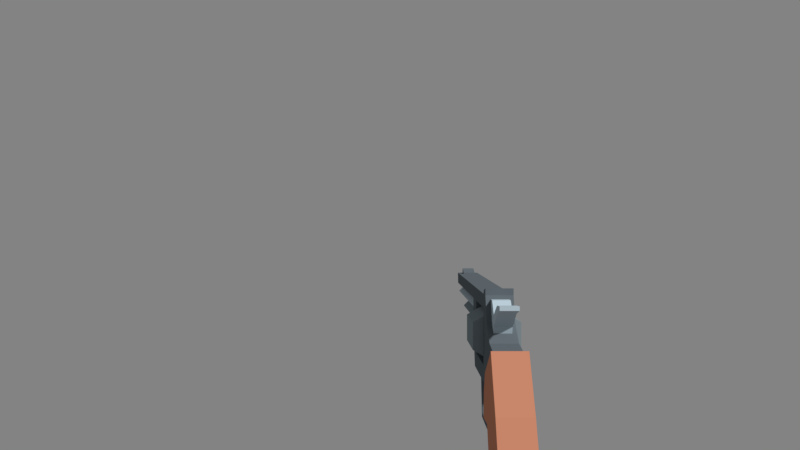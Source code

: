 # Source: revolver-python.blend  (saved by Blender 2.79.0; exported with 4.5.12 LTS)
import bpy
from mathutils import Matrix  # noqa: F401  (used for matrix-valued properties, if any)

bpy.ops.wm.read_factory_settings(use_empty=True)
scene = bpy.context.scene
scene.name = 'Scene'

# ---- collections
col_collection_1 = bpy.data.collections.new('Collection 1'); scene.collection.children.link(col_collection_1)

# ---- materials (node trees are filled in below, after node groups)
mat_metal_dark = bpy.data.materials.new('metal_dark')
mat_metal_dark.alpha_threshold = 0.0
mat_metal_dark.diffuse_color = (0.12, 0.1441, 0.162, 1.0)
mat_metal_dark.specular_color = (0.12, 0.1441, 0.162)
mat_metal_dark.roughness = 0.5
mat_metal_dark.specular_intensity = 0.0
mat_metal_copper = bpy.data.materials.new('metal_copper')
mat_metal_copper.alpha_threshold = 0.0
mat_metal_copper.diffuse_color = (0.5583, 0.2307, 0.1384, 1.0)
mat_metal_copper.specular_color = (0.5583, 0.2307, 0.1384)
mat_metal_copper.roughness = 0.5
mat_metal_copper.specular_intensity = 0.0
mat_metal = bpy.data.materials.new('metal')
mat_metal.alpha_threshold = 0.0
mat_metal.diffuse_color = (0.2232, 0.2747, 0.3005, 1.0)
mat_metal.specular_color = (0.2232, 0.2747, 0.3005)
mat_metal.roughness = 0.5
mat_metal.specular_intensity = 0.0
mat_metal.line_color = (0.0, 0.0, 0.0, 1.0)
mat_metal_light = bpy.data.materials.new('metal_light')
mat_metal_light.alpha_threshold = 0.0
mat_metal_light.diffuse_color = (0.4621, 0.5647, 0.6308, 1.0)
mat_metal_light.specular_color = (0.503, 0.624, 0.6724)
mat_metal_light.roughness = 0.5
mat_metal_light.specular_intensity = 0.0

# ---- material node trees

# ---- world
world_world = bpy.data.worlds.new('World'); scene.world = world_world
world_world.color = (0.2266, 0.2266, 0.2266)
world_world.use_sun_shadow = False
world_world.sun_shadow_jitter_overblur = 0.0
world_world.cycles.sampling_method = 'MANUAL'

# ---- cameras
cam_camera = bpy.data.cameras.new('Camera')
cam_camera.clip_end = 100.0
cam_camera.lens = 27.71
cam_camera.sensor_width = 32.0
cam_camera.sensor_height = 18.0
cam_camera.ortho_scale = 7.314
cam_camera.lens_unit = 'FOV'
cam_camera.dof.focus_distance = 0.0

# ---- meshes
me_cube_002 = bpy.data.meshes.new('Cube.002')
me_cube_002.from_pydata([(0.01711, 0.1605, 0.104), (0.01711, 0.5595, 0.104), (0.01711, 0.1484, 0.07071), (0.01711, 0.2978, 0.08654), (0.01711, 0.1291, -0.003383), (0.01711, 0.2964, 0.03969), (0.01711, 0.1215, 0.05187), (0.01711, 0.1172, 0.01831), (0.01711, 0.2786, -0.005604), (0.01711, 0.2605, 0.08654), (0.01711, 0.2605, 0.01534), (0.01711, 0.1799, 0.104), (0.01711, 0.1799, 0.08654), (0.01711, 0.1799, 0.01534), (0.01711, 0.1605, -0.005604), (0.01711, 0.08152, 0.04607), (0.01711, 0.0968, 0.02821), (0.01711, 0.1368, -0.033), (0.02113, -0.01488, -0.1543), (0.02113, 0.01399, -0.07139), (0.02113, 0.09088, -0.1543), (0.02113, 0.09208, -0.08635), (0.02113, 0.1122, -0.03827), (0.02113, 0.04284, -0.01155), (0.02113, 0.1323, 0.01611), (0.02113, 0.0801, 0.05079), (0.02113, 0.1456, -0.04031), (0.02113, 0.1428, -0.007), (0.01371, 0.145, -0.007), (0.01371, 0.1356, -0.007), (0.01371, 0.1573, -0.05506), (0.01371, 0.1496, -0.06192), (0.01371, 0.2246, -0.06114), (0.01371, 0.219, -0.05531), (0.01371, 0.2375, 9.527e-05), (0.01371, 0.2295, 6.982e-05), (0.01711, 0.5548, 0.08654), (0.009604, 0.5298, 0.104), (0.009604, 0.5506, 0.104), (0.009604, 0.53, 0.106), (0.009604, 0.5504, 0.1123), (0.01474, 0.561, 0.0718), (0.01474, 0.2881, 0.0718), (0.01279, 0.561, 0.0718), (0.01279, 0.4758, 0.0718), (0.008685, 0.5371, 0.04837), (0.008685, 0.2881, 0.04837), (0.00617, 0.5391, 0.04837), (0.01711, 0.1757, 0.109), (0.01711, 0.1605, 0.1123), (-0.01711, 0.1605, 0.104), (-0.01711, 0.5595, 0.104), (-0.01711, 0.2786, -0.005604), (-0.01711, 0.1484, 0.07071), (-0.01711, 0.2978, 0.08654), (-0.01711, 0.2964, 0.03969), (-0.01711, 0.1291, -0.003383), (-0.01711, 0.1215, 0.05187), (-0.01711, 0.1172, 0.01831), (-0.01711, 0.1799, 0.104), (-0.01711, 0.2605, 0.01534), (-0.01711, 0.2605, 0.08654), (-0.01711, 0.1799, 0.01534), (-0.01711, 0.1799, 0.08654), (-0.01711, 0.1605, -0.005604), (-0.01711, 0.08152, 0.04607), (-0.01711, 0.0968, 0.02821), (-0.01711, 0.1368, -0.033), (-0.02113, -0.01488, -0.1543), (-0.02113, 0.01399, -0.07139), (-0.02113, 0.09088, -0.1543), (-0.02113, 0.09208, -0.08635), (-0.02113, 0.1122, -0.03827), (-0.02113, 0.04284, -0.01155), (-0.02113, 0.1323, 0.01611), (-0.02113, 0.0801, 0.05079), (-0.02113, 0.1456, -0.04031), (-0.02113, 0.1428, -0.007), (-0.01371, 0.145, -0.007), (-0.01371, 0.1356, -0.007), (-0.01371, 0.1573, -0.05506), (-0.01371, 0.1496, -0.06192), (-0.01371, 0.2246, -0.06114), (-0.01371, 0.219, -0.05531), (-0.01371, 0.2375, 9.527e-05), (-0.01371, 0.2295, 6.982e-05), (-0.01711, 0.5548, 0.08654), (-0.009604, 0.5298, 0.104), (-0.009604, 0.5506, 0.104), (-0.009604, 0.53, 0.106), (-0.009604, 0.5504, 0.1123), (-1.941e-08, 0.561, 0.08654), (-2.156e-09, 0.2881, 0.08654), (-0.01474, 0.561, 0.0718), (-0.01474, 0.2881, 0.0718), (-1.941e-08, 0.561, 0.05706), (-2.156e-09, 0.2881, 0.05706), (-1.941e-08, 0.561, 0.0846), (-0.01279, 0.561, 0.0718), (-1.941e-08, 0.561, 0.05901), (-1.941e-08, 0.4758, 0.0846), (-0.01279, 0.4758, 0.0718), (-1.941e-08, 0.4758, 0.05901), (-1.941e-08, 0.5371, 0.05706), (-2.156e-09, 0.2881, 0.05706), (-0.008685, 0.5371, 0.04837), (-0.008685, 0.2881, 0.04837), (-1.941e-08, 0.5371, 0.03969), (-2.156e-09, 0.2881, 0.03969), (-1.941e-08, 0.5391, 0.05454), (-0.00617, 0.5391, 0.04837), (-1.941e-08, 0.5391, 0.0422), (-0.01711, 0.1757, 0.109), (-0.01711, 0.1605, 0.1123)], [], [(5, 55, 54, 3), (13, 12, 2, 4), (12, 11, 0, 2), (14, 64, 52, 8), (14, 13, 4), (17, 67, 64, 14), (4, 2, 6, 7), (56, 4, 7, 58), (1, 51, 59, 11), (7, 6, 15, 16), (2, 53, 57, 6), (67, 17, 4, 56), (14, 4, 17), (8, 5, 10), (3, 1, 11, 9), (5, 3, 9, 10), (8, 10, 13, 14), (9, 11, 12), (66, 16, 15, 65), (57, 65, 15, 6), (16, 66, 58, 7), (36, 86, 51, 1), (71, 72, 22, 21), (68, 18, 19, 69), (20, 21, 19, 18), (20, 70, 71, 21), (18, 68, 70, 20), (25, 75, 73, 23), (19, 21, 22, 23), (23, 22, 24, 25), (24, 74, 75, 25), (24, 22, 26, 27), (76, 77, 27, 26), (72, 76, 26, 22), (27, 77, 74, 24), (79, 81, 31, 29), (28, 29, 31, 30), (33, 83, 80, 30), (30, 80, 78, 28), (35, 85, 83, 33), (81, 82, 32, 31), (30, 31, 32, 33), (82, 84, 34, 32), (8, 52, 55, 5), (33, 32, 34, 35), (62, 13, 10, 60), (60, 10, 9, 61), (61, 9, 12, 63), (54, 86, 36, 3), (37, 38, 40, 39), (40, 90, 89, 39), (1, 3, 36), (39, 89, 87, 37), (88, 90, 40, 38), (63, 12, 13, 62), (42, 41, 91, 92), (91, 41, 43, 97), (96, 95, 41, 42), (41, 95, 99, 43), (97, 43, 44, 100), (43, 99, 102, 44), (46, 45, 103, 104), (108, 107, 45, 46), (45, 47, 109, 103), (107, 111, 47, 45), (113, 49, 48, 112), (0, 11, 48, 49), (62, 56, 53, 63), (63, 53, 50, 59), (59, 112, 48, 11), (64, 56, 62), (56, 58, 57, 53), (58, 66, 65, 57), (64, 67, 56), (52, 60, 55), (54, 61, 59, 51), (55, 60, 61, 54), (52, 64, 62, 60), (61, 63, 59), (70, 68, 69, 71), (69, 73, 72, 71), (73, 75, 74, 72), (74, 77, 76, 72), (78, 80, 81, 79), (80, 83, 82, 81), (83, 85, 84, 82), (87, 89, 90, 88), (54, 51, 86), (94, 92, 91, 93), (91, 97, 98, 93), (96, 94, 93, 95), (93, 98, 99, 95), (97, 100, 101, 98), (98, 101, 102, 99), (106, 104, 103, 105), (108, 106, 105, 107), (105, 103, 109, 110), (107, 105, 110, 111), (113, 50, 0, 49), (50, 113, 112, 59), (50, 53, 2, 0), (102, 101, 100, 44), (111, 110, 109, 47), (23, 73, 69, 19)])
me_cube_002.polygons.foreach_set('material_index', [0, 0, 0, 0, 0, 0, 0, 0, 0, 0, 0, 0, 0, 0, 0, 0, 0, 0, 0, 0, 0, 0, 1, 1, 1, 1, 1, 1, 1, 1, 1, 1, 1, 1, 1, 0, 0, 0, 0, 0, 0, 0, 0, 0, 0, 0, 0, 0, 0, 0, 0, 0, 0, 0, 0, 3, 3, 3, 3, 0, 0, 2, 2, 2, 2, 0, 0, 0, 0, 0, 0, 0, 0, 0, 0, 0, 0, 0, 0, 1, 1, 1, 1, 0, 0, 0, 0, 0, 3, 3, 3, 3, 0, 0, 2, 2, 2, 2, 0, 0, 0, 0, 2, 1])
me_cube_002.materials.append(mat_metal_dark)
me_cube_002.materials.append(mat_metal_copper)
me_cube_002.materials.append(mat_metal)
me_cube_002.materials.append(mat_metal_light)
me_cube_002.use_remesh_preserve_volume = False
me_cube_002.use_remesh_preserve_attributes = False
me_cube_002.use_mirror_vertex_groups = False
me_cube_002.update()
me_cylinder = bpy.data.meshes.new('Cylinder')
me_cylinder.from_pydata([(0.0, 0.03801, 0.03467), (0.0, -0.03801, 0.03467), (0.03003, 0.03801, 0.01734), (0.03003, -0.03801, 0.01734), (0.03003, 0.03801, -0.01734), (0.03003, -0.03801, -0.01734), (0.0, 0.03801, -0.03467), (0.0, -0.03801, -0.03467), (-0.03003, 0.03801, -0.01734), (-0.03003, -0.03801, -0.01734), (-0.03003, 0.03801, 0.01734), (-0.03003, -0.03801, 0.01734)], [], [(0, 1, 3, 2), (2, 3, 5, 4), (4, 5, 7, 6), (6, 7, 9, 8), (3, 1, 11, 9, 7, 5), (8, 9, 11, 10), (10, 11, 1, 0), (0, 2, 4, 6, 8, 10)])
me_cylinder.materials.append(mat_metal)
me_cylinder.use_remesh_preserve_volume = False
me_cylinder.use_remesh_preserve_attributes = False
me_cylinder.use_mirror_vertex_groups = False
me_cylinder.update()
me_cube = bpy.data.meshes.new('Cube')
me_cube.from_pydata([(-0.01112, -0.06381, 0.05875), (-0.01112, -0.06381, 0.06369), (-0.01112, -0.005966, 0.006503), (-0.01112, -0.001942, 0.06369), (0.01112, -0.06381, 0.05875), (0.01112, -0.06381, 0.06369), (0.01112, -0.005966, 0.006503), (0.01112, -0.001942, 0.06369), (-0.01112, -0.04356, 0.05332), (-0.01112, -0.04356, 0.06232), (0.01112, -0.04356, 0.05332), (0.01112, -0.04356, 0.06232), (-0.01112, -0.01595, 0.04874), (0.01112, -0.01595, 0.03405), (-0.01112, -0.01595, 0.03405), (0.01112, -0.01595, 0.04874), (-0.01112, 0.009098, 0.06369), (-0.01112, 0.005184, 0.04199), (0.01112, 0.005184, 0.04199), (0.01112, 0.009098, 0.06369), (-0.01112, 0.02077, 0.06191), (-0.01112, 0.01271, 0.04565), (0.01112, 0.01271, 0.04565), (0.01112, 0.02077, 0.06191)], [], [(14, 12, 3, 2), (7, 6, 18, 19), (10, 11, 5, 4), (4, 5, 1, 0), (8, 10, 4, 0), (11, 9, 1, 5), (15, 12, 9, 11), (14, 13, 10, 8), (13, 15, 11, 10), (0, 1, 9, 8), (6, 7, 15, 13), (2, 6, 13, 14), (7, 3, 12, 15), (8, 9, 12, 14), (16, 19, 23, 20), (6, 2, 17, 18), (3, 7, 19, 16), (2, 3, 16, 17), (21, 20, 23, 22), (17, 16, 20, 21), (19, 18, 22, 23), (18, 17, 21, 22)])
me_cube.materials.append(mat_metal_light)
me_cube.use_remesh_preserve_volume = False
me_cube.use_remesh_preserve_attributes = False
me_cube.use_mirror_vertex_groups = False
me_cube.update()

# ---- objects
ob_body = bpy.data.objects.new('Body', me_cube_002)
ob_cylinder_pivot = bpy.data.objects.new('Cylinder Pivot', None)
ob_cylinder = bpy.data.objects.new('Cylinder', me_cylinder)
ob_chamber_5 = bpy.data.objects.new('Chamber 5', None)
ob_chamber_1 = bpy.data.objects.new('Chamber 1', None)
ob_chamber_4 = bpy.data.objects.new('Chamber 4', None)
ob_chamber_3 = bpy.data.objects.new('Chamber 3', None)
ob_chamber_2 = bpy.data.objects.new('Chamber 2', None)
ob_chamber_0 = bpy.data.objects.new('Chamber 0', None)
ob_hammer = bpy.data.objects.new('Hammer', me_cube)
ob_camera = bpy.data.objects.new('Camera', cam_camera)

# ---- transforms, parenting, visibility, modifiers, constraints
ob_body.location = (0.1207, 0.6798, -0.189)
ob_body.lineart.crease_threshold = 0.0
ob_cylinder_pivot.parent = ob_body
ob_cylinder_pivot.matrix_parent_inverse = Matrix(((1.0, 0.0, 0.0, -0.1163), (0.0, 1.0, 0.0, -0.3086), (0.0, 0.0, 1.0, 0.06512), (0.0, 0.0, 0.0, 1.0)))
ob_cylinder_pivot.location = (0.09812, 0.5667, -0.04978)
ob_cylinder_pivot.empty_display_size = 2.315
ob_cylinder_pivot.empty_image_offset = (0.0, 0.0)
ob_cylinder_pivot.lineart.crease_threshold = 0.0
ob_cylinder.parent = ob_cylinder_pivot
ob_cylinder.matrix_parent_inverse = Matrix(((1.0, 0.0, 0.0, -0.09812), (0.0, 1.0, 0.0, -0.5667), (0.0, 0.0, 1.0, 0.04978), (0.0, 0.0, 0.0, 1.0)))
ob_cylinder.location = (0.1163, 0.5286, -0.01418)
ob_cylinder.lineart.crease_threshold = 0.0
ob_chamber_5.parent = ob_cylinder
ob_chamber_5.matrix_parent_inverse = Matrix(((1.0, 0.0, 0.0, -0.1163), (0.0, 1.0, 0.0, -0.5286), (0.0, 0.0, 1.0, 0.01418), (0.0, 0.0, 0.0, 1.0)))
ob_chamber_5.location = (0.09826, 0.5131, -0.003762)
ob_chamber_5.rotation_euler = (0.0, 5.236, 0.0)
ob_chamber_5.scale = (2.315, 2.315, 2.315)
ob_chamber_5.empty_image_offset = (0.0, 0.0)
ob_chamber_5.hide_viewport = True
ob_chamber_5.lineart.crease_threshold = 0.0
ob_chamber_1.parent = ob_cylinder
ob_chamber_1.matrix_parent_inverse = Matrix(((1.0, 0.0, 0.0, -0.1163), (0.0, 1.0, 0.0, -0.5286), (0.0, 0.0, 1.0, 0.01418), (0.0, 0.0, 0.0, 1.0)))
ob_chamber_1.location = (0.1344, 0.5131, -0.003762)
ob_chamber_1.rotation_euler = (0.0, 1.047, 0.0)
ob_chamber_1.scale = (2.315, 2.315, 2.315)
ob_chamber_1.empty_image_offset = (0.0, 0.0)
ob_chamber_1.hide_viewport = True
ob_chamber_1.lineart.crease_threshold = 0.0
ob_chamber_4.parent = ob_cylinder
ob_chamber_4.matrix_parent_inverse = Matrix(((1.0, 0.0, 0.0, -0.1163), (0.0, 1.0, 0.0, -0.5286), (0.0, 0.0, 1.0, 0.01418), (0.0, 0.0, 0.0, 1.0)))
ob_chamber_4.location = (0.09826, 0.5131, -0.0246)
ob_chamber_4.rotation_euler = (-0.0, 4.189, -0.0)
ob_chamber_4.scale = (2.315, 2.315, 2.315)
ob_chamber_4.empty_image_offset = (0.0, 0.0)
ob_chamber_4.hide_viewport = True
ob_chamber_4.lineart.crease_threshold = 0.0
ob_chamber_3.parent = ob_cylinder
ob_chamber_3.matrix_parent_inverse = Matrix(((1.0, 0.0, 0.0, -0.1163), (0.0, 1.0, 0.0, -0.5286), (0.0, 0.0, 1.0, 0.01418), (0.0, 0.0, 0.0, 1.0)))
ob_chamber_3.location = (0.1163, 0.5131, -0.03502)
ob_chamber_3.rotation_euler = (-0.0, 3.142, -0.0)
ob_chamber_3.scale = (2.315, 2.315, 2.315)
ob_chamber_3.empty_image_offset = (0.0, 0.0)
ob_chamber_3.hide_viewport = True
ob_chamber_3.lineart.crease_threshold = 0.0
ob_chamber_2.parent = ob_cylinder
ob_chamber_2.matrix_parent_inverse = Matrix(((1.0, 0.0, 0.0, -0.1163), (0.0, 1.0, 0.0, -0.5286), (0.0, 0.0, 1.0, 0.01418), (0.0, 0.0, 0.0, 1.0)))
ob_chamber_2.location = (0.1344, 0.5131, -0.0246)
ob_chamber_2.rotation_euler = (-0.0, 2.094, -0.0)
ob_chamber_2.scale = (2.315, 2.315, 2.315)
ob_chamber_2.empty_image_offset = (0.0, 0.0)
ob_chamber_2.hide_viewport = True
ob_chamber_2.lineart.crease_threshold = 0.0
ob_chamber_0.parent = ob_cylinder
ob_chamber_0.matrix_parent_inverse = Matrix(((1.0, 0.0, 0.0, -0.1163), (0.0, 1.0, 0.0, -0.5286), (0.0, 0.0, 1.0, 0.01418), (0.0, 0.0, 0.0, 1.0)))
ob_chamber_0.location = (0.1163, 0.5131, 0.006657)
ob_chamber_0.scale = (2.315, 2.315, 2.315)
ob_chamber_0.empty_image_offset = (0.0, 0.0)
ob_chamber_0.hide_viewport = True
ob_chamber_0.lineart.crease_threshold = 0.0
ob_hammer.parent = ob_body
ob_hammer.matrix_parent_inverse = Matrix(((1.0, 0.0, 0.0, -0.1163), (0.0, 1.0, 0.0, -0.3086), (0.0, 0.0, 1.0, 0.06512), (0.0, 0.0, 0.0, 1.0)))
ob_hammer.location = (0.1166, 0.4568, -0.02951)
ob_hammer.lineart.crease_threshold = 0.0
ob_camera.location = (0.0, 0.0, 0.0)
ob_camera.rotation_euler = (1.571, 0.0, 0.0)
ob_camera.lock_rotations_4d = False
ob_camera.empty_display_type = 'ARROWS'
ob_camera.color = (0.0, 0.0, 0.0, 0.0)
ob_camera.display_type = 'WIRE'
ob_camera.lineart.crease_threshold = 0.0

# ---- collection membership
col_collection_1.objects.link(ob_body)
col_collection_1.objects.link(ob_cylinder_pivot)
col_collection_1.objects.link(ob_cylinder)
col_collection_1.objects.link(ob_chamber_5)
col_collection_1.objects.link(ob_chamber_1)
col_collection_1.objects.link(ob_chamber_4)
col_collection_1.objects.link(ob_chamber_3)
col_collection_1.objects.link(ob_chamber_2)
col_collection_1.objects.link(ob_chamber_0)
col_collection_1.objects.link(ob_hammer)
col_collection_1.objects.link(ob_camera)

# ---- scene / render settings (as saved in the file)
scene.camera = ob_camera
scene.frame_start = 1; scene.frame_end = 250; scene.frame_set(2)
scene.render.engine = 'CYCLES'
scene.render.resolution_percentage = 50
scene.render.dither_intensity = 0.0
scene.cycles.use_denoising = False
scene.cycles.samples = 128
scene.cycles.sampling_pattern = 'TABULATED_SOBOL'
scene.cycles.light_sampling_threshold = 0.0
scene.cycles.use_adaptive_sampling = False
scene.cycles.use_light_tree = False
scene.cycles.blur_glossy = 0.0
scene.cycles.sample_clamp_indirect = 0.0
scene.view_settings.view_transform = 'Standard'
bpy.context.view_layer.update()

# ---- added for rendering (the .blend has no usable light): sun
light_auto_sun = bpy.data.lights.new('AutoSun', 'SUN')
light_auto_sun.energy = 3.0
light_auto_sun.angle = 0.0523599
ob_auto_sun = bpy.data.objects.new('AutoSun', light_auto_sun)
scene.collection.objects.link(ob_auto_sun)
ob_auto_sun.rotation_euler = (0.872665, 0.174533, 0.523599)
bpy.context.view_layer.update()
